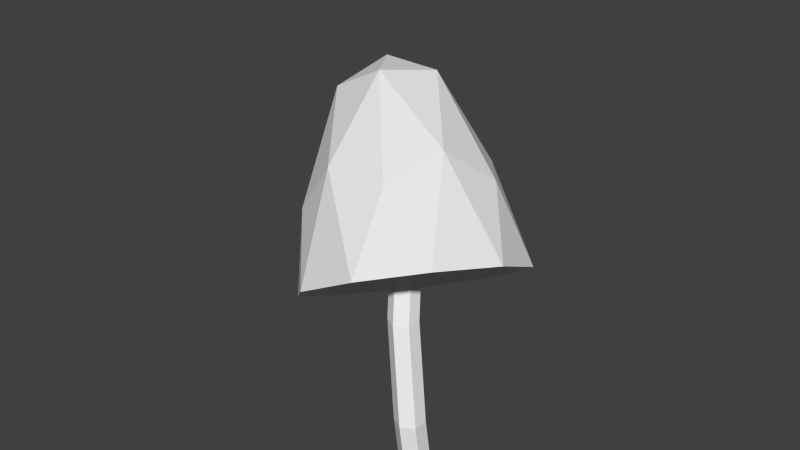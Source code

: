 # Source: Mushroom3.blend  (saved by Blender 2.74.0; exported with 4.5.12 LTS)
import bpy
from mathutils import Matrix  # noqa: F401  (used for matrix-valued properties, if any)

bpy.ops.wm.read_factory_settings(use_empty=True)
scene = bpy.context.scene
scene.name = 'Scene'

# ---- collections
col_collection_1 = bpy.data.collections.new('Collection 1'); scene.collection.children.link(col_collection_1)

# ---- world
world_world = bpy.data.worlds.new('World'); scene.world = world_world
world_world.color = (0.05088, 0.05088, 0.05088)
world_world.use_sun_shadow = False
world_world.sun_shadow_jitter_overblur = 0.0
world_world.cycles.sampling_method = 'MANUAL'
world_world.cycles.sample_map_resolution = 256

# ---- meshes
me_icosphere = bpy.data.meshes.new('Icosphere')
me_icosphere.from_pydata([(0.5224, -0.4634, -0.6619), (-0.2422, -0.7118, -0.6619), (-0.7147, -0.06147, -0.6619), (-0.2422, 0.5889, -0.6619), (0.5224, 0.3405, -0.6619), (0.3075, -0.9464, -0.2555), (-0.8051, -0.5849, -0.2555), (-0.8051, 0.5849, -0.2555), (0.3075, 0.9464, -0.2555), (0.9951, -3.355e-10, -0.2555), (0.0, 0.0, 1.194), (0.1701, -0.68, -0.6495), (0.6195, -0.06147, -0.6495), (-0.557, -0.4437, -0.6495), (-0.557, 0.3208, -0.6495), (0.1701, 0.5571, -0.6495), (1.113, -0.3616, -1.082), (1.113, 0.3616, -1.082), (-1.648e-07, -1.17, -1.082), (0.6878, -0.9467, -1.082), (-1.113, -0.3616, -1.082), (-0.6878, -0.9467, -1.082), (-0.6878, 0.9467, -1.082), (-1.113, 0.3616, -1.082), (0.6878, 0.9467, -1.082), (-1.648e-07, 1.17, -1.082), (0.7489, -0.5441, 0.02958), (-0.2861, -0.8804, 0.02958), (-0.9257, -2.63e-10, 0.02958), (-0.2861, 0.8804, 0.02958), (0.7489, 0.5441, 0.02958), (0.1625, -0.5003, 0.9189), (0.526, -1.629e-12, 0.9189), (-0.4256, -0.3092, 0.9189), (-0.4256, 0.3092, 0.9189), (0.1625, 0.5003, 0.9189)], [], [(0, 12, 16), (1, 11, 18), (2, 13, 20), (3, 14, 22), (4, 15, 24), (0, 16, 19), (1, 18, 21), (2, 20, 23), (3, 22, 25), (4, 24, 17), (5, 26, 31), (6, 27, 33), (7, 28, 34), (8, 29, 35), (9, 30, 32), (32, 35, 10), (32, 30, 35), (30, 8, 35), (35, 34, 10), (35, 29, 34), (29, 7, 34), (34, 33, 10), (34, 28, 33), (28, 6, 33), (33, 31, 10), (33, 27, 31), (27, 5, 31), (31, 32, 10), (31, 26, 32), (26, 9, 32), (17, 30, 9), (17, 24, 30), (24, 8, 30), (25, 29, 8), (25, 22, 29), (22, 7, 29), (23, 28, 7), (23, 20, 28), (20, 6, 28), (21, 27, 6), (21, 18, 27), (18, 5, 27), (19, 26, 5), (19, 16, 26), (16, 9, 26), (24, 25, 8), (24, 15, 25), (15, 3, 25), (22, 23, 7), (22, 14, 23), (14, 2, 23), (20, 21, 6), (20, 13, 21), (13, 1, 21), (18, 19, 5), (18, 11, 19), (11, 0, 19), (16, 17, 9), (16, 12, 17), (12, 4, 17), (11, 1, 13, 2, 14, 3, 15, 4, 12, 0)])
me_icosphere.use_remesh_preserve_volume = False
me_icosphere.use_remesh_preserve_attributes = False
me_icosphere.use_mirror_vertex_groups = False
me_icosphere.update()
me_circle = bpy.data.meshes.new('Circle')
me_circle.from_pydata([(0.1918, -0.03791, -0.839), (0.09056, -0.09636, -0.839), (0.09056, -0.2133, -0.839), (0.1918, -0.2717, -0.839), (0.2931, -0.2133, -0.839), (0.2931, -0.09636, -0.839), (0.1918, -0.03791, -0.839), (0.09056, -0.09636, -0.839), (0.09056, -0.2133, -0.839), (0.1918, -0.2717, -0.839), (0.2931, -0.2133, -0.839), (0.2931, -0.09636, -0.839), (0.07758, -0.03791, -0.05508), (-0.02366, -0.09636, -0.05508), (-0.02366, -0.2133, -0.05508), (0.07758, -0.2717, -0.05508), (0.1788, -0.2133, -0.05508), (0.1788, -0.09636, -0.05508), (-0.1566, 0.1706, 0.5982), (-0.2579, 0.1122, 0.5982), (-0.2579, -0.004726, 0.5982), (-0.1566, -0.06318, 0.5982), (-0.0554, -0.004726, 0.5982), (-0.0554, 0.1122, 0.5982), (-0.4188, 0.5276, 1.135), (-0.52, 0.4692, 1.135), (-0.52, 0.3523, 1.135), (-0.4188, 0.2938, 1.135), (-0.3175, 0.3523, 1.135), (-0.3175, 0.4692, 1.135)], [], [(0, 6, 11, 5), (5, 11, 10, 4), (4, 10, 9, 3), (3, 9, 8, 2), (2, 8, 7, 1), (1, 7, 6, 0), (6, 12, 17, 11), (11, 17, 16, 10), (10, 16, 15, 9), (9, 15, 14, 8), (8, 14, 13, 7), (7, 13, 12, 6), (12, 18, 23, 17), (17, 23, 22, 16), (16, 22, 21, 15), (15, 21, 20, 14), (14, 20, 19, 13), (13, 19, 18, 12), (18, 24, 29, 23), (23, 29, 28, 22), (22, 28, 27, 21), (21, 27, 26, 20), (20, 26, 25, 19), (19, 25, 24, 18)])
me_circle.use_remesh_preserve_volume = False
me_circle.use_remesh_preserve_attributes = False
me_circle.use_mirror_vertex_groups = False
me_circle.update()

# ---- objects
ob_icosphere = bpy.data.objects.new('Icosphere', me_icosphere)
ob_circle = bpy.data.objects.new('Circle', me_circle)

# ---- transforms, parenting, visibility, modifiers, constraints
ob_icosphere.location = (-0.586, 0.5391, 1.466)
ob_icosphere.rotation_euler = (-0.4816, -0.3546, 0.3152)
ob_icosphere.scale = (0.7492, 0.7492, 0.7492)
ob_icosphere.lineart.crease_threshold = 0.0
ob_circle.location = (0.0, 0.0, 0.0)
ob_circle.lineart.crease_threshold = 0.0

# ---- collection membership
col_collection_1.objects.link(ob_icosphere)
col_collection_1.objects.link(ob_circle)

# ---- scene / render settings (as saved in the file)
scene.frame_start = 1; scene.frame_end = 250; scene.frame_set(1)
scene.render.engine = 'BLENDER_EEVEE_NEXT'
scene.render.resolution_percentage = 50
scene.render.dither_intensity = 0.0
scene.cycles.use_denoising = False
scene.cycles.samples = 10
scene.cycles.sampling_pattern = 'TABULATED_SOBOL'
scene.cycles.light_sampling_threshold = 0.0
scene.cycles.use_adaptive_sampling = False
scene.cycles.use_light_tree = False
scene.cycles.blur_glossy = 0.0
scene.cycles.pixel_filter_type = 'GAUSSIAN'
scene.cycles.sample_clamp_indirect = 0.0
scene.view_settings.view_transform = 'Standard'
bpy.context.view_layer.update()

# ---- added for rendering (the .blend has no active camera and no usable light): camera, sun
cam_auto = bpy.data.cameras.new('AutoCamera')
cam_auto.lens = 50.0
cam_auto.sensor_width = 36.0
cam_auto.clip_end = 1000.0
ob_auto_camera = bpy.data.objects.new('AutoCamera', cam_auto)
scene.collection.objects.link(ob_auto_camera)
ob_auto_camera.location = (4.1819, -5.18983, 4.84916)
ob_auto_camera.rotation_euler = (1.09748, -7.21219e-08, 0.694738)
scene.camera = ob_auto_camera
light_auto_sun = bpy.data.lights.new('AutoSun', 'SUN')
light_auto_sun.energy = 3.0
light_auto_sun.angle = 0.0523599
ob_auto_sun = bpy.data.objects.new('AutoSun', light_auto_sun)
scene.collection.objects.link(ob_auto_sun)
ob_auto_sun.rotation_euler = (0.872665, 0.174533, 0.523599)
bpy.context.view_layer.update()
